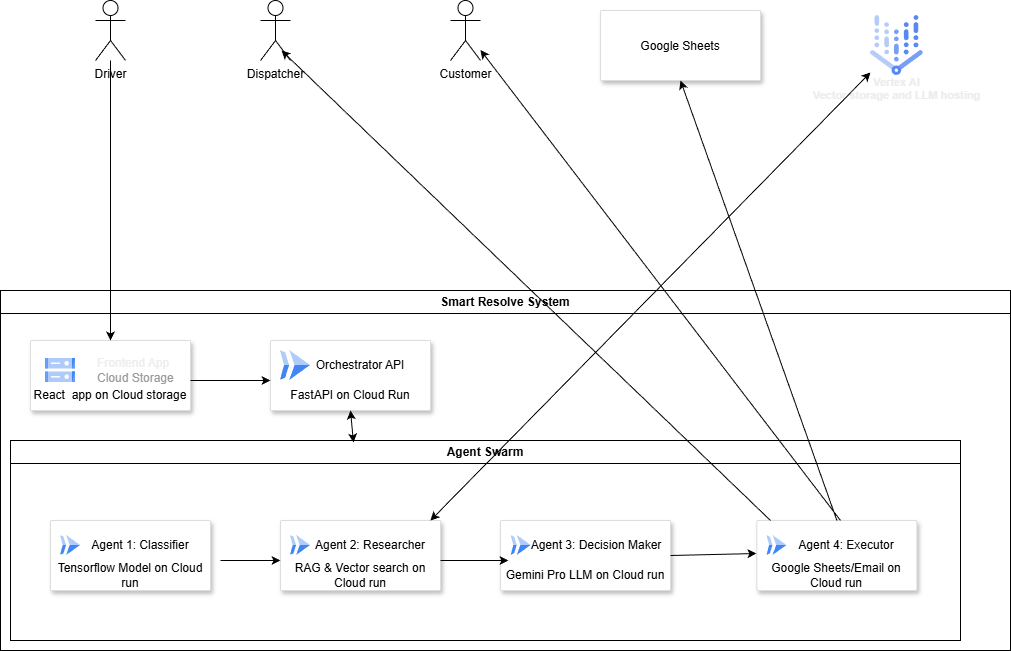

The diagram above was exported from draw.io. Its source (the exported page's mxGraphModel, read from the mxfile embedded in the PNG):
<mxGraphModel dx="1418" dy="786" grid="1" gridSize="10" guides="1" tooltips="1" connect="1" arrows="1" fold="1" page="1" pageScale="1" pageWidth="1400" pageHeight="850" math="0" shadow="0">
  <root>
    <mxCell id="0" />
    <mxCell id="1" parent="0" />
    <mxCell id="HdzkPcoIjUGpnn-SvI7h-1" parent="1" style="shape=umlActor;verticalLabelPosition=bottom;verticalAlign=top;html=1;" value="Customer" vertex="1">
      <mxGeometry height="60" width="30" x="550" y="110" as="geometry" />
    </mxCell>
    <mxCell id="HdzkPcoIjUGpnn-SvI7h-4" parent="1" style="fillColor=#ffffff;strokeColor=#dddddd;shadow=1;strokeWidth=1;rounded=1;absoluteArcSize=1;arcSize=2;" value="" vertex="1">
      <mxGeometry height="70" width="160" x="130" y="450" as="geometry" />
    </mxCell>
    <mxCell id="HdzkPcoIjUGpnn-SvI7h-5" parent="HdzkPcoIjUGpnn-SvI7h-4" style="editableCssRules=.*;html=1;fontColor=#999999;shape=image;verticalLabelPosition=middle;verticalAlign=middle;labelPosition=right;align=left;spacingLeft=20;part=1;points=[];imageAspect=0;image=data:image/svg+xml,(base64 omitted: 1124 chars);" value="&lt;font style=&quot;color: light-dark(rgb(237, 237, 237), rgb(255, 255, 255));&quot;&gt;Frontend App&lt;/font&gt;&lt;br&gt;Cloud Storage" vertex="1">
      <mxGeometry height="24" relative="1" width="30" as="geometry">
        <mxPoint x="15" y="18" as="offset" />
      </mxGeometry>
    </mxCell>
    <mxCell id="HdzkPcoIjUGpnn-SvI7h-9" parent="HdzkPcoIjUGpnn-SvI7h-4" style="text;html=1;whiteSpace=wrap;strokeColor=none;fillColor=none;align=center;verticalAlign=middle;rounded=0;" value="React&amp;nbsp; app on Cloud storage" vertex="1">
      <mxGeometry height="30" width="160" y="40" as="geometry" />
    </mxCell>
    <mxCell id="HdzkPcoIjUGpnn-SvI7h-11" parent="1" style="fillColor=#ffffff;strokeColor=#dddddd;shadow=1;strokeWidth=1;rounded=1;absoluteArcSize=1;arcSize=2;" value="" vertex="1">
      <mxGeometry height="70" width="160" x="370" y="450" as="geometry" />
    </mxCell>
    <mxCell id="HdzkPcoIjUGpnn-SvI7h-13" parent="HdzkPcoIjUGpnn-SvI7h-11" style="text;html=1;whiteSpace=wrap;strokeColor=none;fillColor=none;align=center;verticalAlign=middle;rounded=0;" value="Orchestrator API" vertex="1">
      <mxGeometry height="30" width="160" x="10" y="10" as="geometry" />
    </mxCell>
    <mxCell id="HdzkPcoIjUGpnn-SvI7h-10" parent="HdzkPcoIjUGpnn-SvI7h-11" style="editableCssRules=.*;html=1;shape=image;verticalLabelPosition=bottom;labelBackgroundColor=#ffffff;verticalAlign=top;aspect=fixed;imageAspect=0;image=data:image/svg+xml,(base64 omitted: 656 chars);" value="" vertex="1">
      <mxGeometry height="30" width="30" x="10" y="10" as="geometry" />
    </mxCell>
    <mxCell id="HdzkPcoIjUGpnn-SvI7h-14" parent="HdzkPcoIjUGpnn-SvI7h-11" style="text;html=1;whiteSpace=wrap;strokeColor=none;fillColor=none;align=center;verticalAlign=middle;rounded=0;" value="FastAPI on Cloud Run" vertex="1">
      <mxGeometry height="30" width="160" y="40" as="geometry" />
    </mxCell>
    <mxCell id="HdzkPcoIjUGpnn-SvI7h-19" parent="1" style="fillColor=#ffffff;strokeColor=#dddddd;shadow=1;strokeWidth=1;rounded=1;absoluteArcSize=1;arcSize=2;" value="" vertex="1">
      <mxGeometry height="70" width="160" x="380" y="630" as="geometry" />
    </mxCell>
    <mxCell id="HdzkPcoIjUGpnn-SvI7h-20" parent="HdzkPcoIjUGpnn-SvI7h-19" style="text;html=1;whiteSpace=wrap;strokeColor=none;fillColor=none;align=center;verticalAlign=middle;rounded=0;" value="Agent 2: Researcher" vertex="1">
      <mxGeometry height="30" width="160" x="10" y="10" as="geometry" />
    </mxCell>
    <mxCell id="HdzkPcoIjUGpnn-SvI7h-21" parent="HdzkPcoIjUGpnn-SvI7h-19" style="editableCssRules=.*;html=1;shape=image;verticalLabelPosition=bottom;labelBackgroundColor=#ffffff;verticalAlign=top;aspect=fixed;imageAspect=0;image=data:image/svg+xml,(base64 omitted: 656 chars);" value="" vertex="1">
      <mxGeometry height="20" width="20" x="10" y="15" as="geometry" />
    </mxCell>
    <mxCell id="HdzkPcoIjUGpnn-SvI7h-22" parent="HdzkPcoIjUGpnn-SvI7h-19" style="text;html=1;whiteSpace=wrap;strokeColor=none;fillColor=none;align=center;verticalAlign=middle;rounded=0;" value="RAG &amp;amp; Vector search on Cloud run" vertex="1">
      <mxGeometry height="30" width="160" y="40" as="geometry" />
    </mxCell>
    <mxCell id="HdzkPcoIjUGpnn-SvI7h-23" parent="1" style="fillColor=#ffffff;strokeColor=#dddddd;shadow=1;strokeWidth=1;rounded=1;absoluteArcSize=1;arcSize=2;" value="" vertex="1">
      <mxGeometry height="70" width="170" x="600" y="630" as="geometry" />
    </mxCell>
    <mxCell id="HdzkPcoIjUGpnn-SvI7h-24" parent="HdzkPcoIjUGpnn-SvI7h-23" style="text;html=1;whiteSpace=wrap;strokeColor=none;fillColor=none;align=center;verticalAlign=middle;rounded=0;" value="Agent 3: Decision Maker" vertex="1">
      <mxGeometry height="30" width="170" x="10.625" y="10" as="geometry" />
    </mxCell>
    <mxCell id="HdzkPcoIjUGpnn-SvI7h-25" parent="HdzkPcoIjUGpnn-SvI7h-23" style="editableCssRules=.*;html=1;shape=image;verticalLabelPosition=bottom;labelBackgroundColor=#ffffff;verticalAlign=top;aspect=fixed;imageAspect=0;image=data:image/svg+xml,(base64 omitted: 656 chars);" value="" vertex="1">
      <mxGeometry height="20" width="20" x="10.63" y="15" as="geometry" />
    </mxCell>
    <mxCell id="HdzkPcoIjUGpnn-SvI7h-26" parent="HdzkPcoIjUGpnn-SvI7h-23" style="text;html=1;whiteSpace=wrap;strokeColor=none;fillColor=none;align=center;verticalAlign=middle;rounded=0;" value="Gemini Pro LLM on Cloud run" vertex="1">
      <mxGeometry height="30" width="170" y="40" as="geometry" />
    </mxCell>
    <mxCell id="HdzkPcoIjUGpnn-SvI7h-31" parent="1" style="fillColor=#ffffff;strokeColor=#dddddd;shadow=1;strokeWidth=1;rounded=1;absoluteArcSize=1;arcSize=2;" value="" vertex="1">
      <mxGeometry height="70" width="160" x="856.4300000000001" y="630" as="geometry" />
    </mxCell>
    <mxCell id="HdzkPcoIjUGpnn-SvI7h-32" parent="HdzkPcoIjUGpnn-SvI7h-31" style="text;html=1;whiteSpace=wrap;strokeColor=none;fillColor=none;align=center;verticalAlign=middle;rounded=0;" value="Agent 4: Executor" vertex="1">
      <mxGeometry height="30" width="160" x="10" y="10" as="geometry" />
    </mxCell>
    <mxCell id="HdzkPcoIjUGpnn-SvI7h-33" parent="HdzkPcoIjUGpnn-SvI7h-31" style="editableCssRules=.*;html=1;shape=image;verticalLabelPosition=bottom;labelBackgroundColor=#ffffff;verticalAlign=top;aspect=fixed;imageAspect=0;image=data:image/svg+xml,(base64 omitted: 656 chars);" value="" vertex="1">
      <mxGeometry height="20" width="20" x="10" y="15" as="geometry" />
    </mxCell>
    <mxCell id="HdzkPcoIjUGpnn-SvI7h-34" parent="HdzkPcoIjUGpnn-SvI7h-31" style="text;html=1;whiteSpace=wrap;strokeColor=none;fillColor=none;align=center;verticalAlign=middle;rounded=0;" value="Google Sheets/Email on Cloud run" vertex="1">
      <mxGeometry height="30" width="160" y="40" as="geometry" />
    </mxCell>
    <mxCell id="HdzkPcoIjUGpnn-SvI7h-35" parent="1" style="sketch=0;html=1;verticalAlign=top;labelPosition=center;verticalLabelPosition=bottom;align=center;spacingTop=-6;fontSize=11;fontStyle=1;fontColor=#999999;shape=image;aspect=fixed;imageAspect=0;image=data:image/svg+xml,(base64 omitted: 8760 chars);" value="&lt;font style=&quot;color: light-dark(rgb(237, 237, 237), rgb(255, 255, 255));&quot;&gt;Vertex AI&lt;/font&gt;&lt;div&gt;&lt;font style=&quot;color: light-dark(rgb(237, 237, 237), rgb(255, 255, 255));&quot;&gt;Vector storage and LLM hosting&lt;/font&gt;&lt;/div&gt;" vertex="1">
      <mxGeometry height="60" width="52.86" x="970" y="125" as="geometry" />
    </mxCell>
    <mxCell id="HdzkPcoIjUGpnn-SvI7h-36" parent="1" style="shape=umlActor;verticalLabelPosition=bottom;verticalAlign=top;html=1;" value="Driver" vertex="1">
      <mxGeometry height="60" width="30" x="195" y="110" as="geometry" />
    </mxCell>
    <mxCell id="HdzkPcoIjUGpnn-SvI7h-37" parent="1" style="shape=umlActor;verticalLabelPosition=bottom;verticalAlign=top;html=1;" value="Dispatcher" vertex="1">
      <mxGeometry height="60" width="30" x="360" y="110" as="geometry" />
    </mxCell>
    <mxCell id="HdzkPcoIjUGpnn-SvI7h-40" parent="1" style="fillColor=#ffffff;strokeColor=#dddddd;shadow=1;strokeWidth=1;rounded=1;absoluteArcSize=1;arcSize=2;" value="Google Sheets" vertex="1">
      <mxGeometry height="70" width="160" x="700" y="120" as="geometry" />
    </mxCell>
    <mxCell id="HdzkPcoIjUGpnn-SvI7h-43" parent="1" style="swimlane;whiteSpace=wrap;html=1;" value="Smart Resolve System" vertex="1">
      <mxGeometry height="360" width="1010" x="100" y="400" as="geometry" />
    </mxCell>
    <mxCell id="HdzkPcoIjUGpnn-SvI7h-44" parent="HdzkPcoIjUGpnn-SvI7h-43" style="swimlane;whiteSpace=wrap;html=1;" value="Agent Swarm" vertex="1">
      <mxGeometry height="200" width="950" x="10" y="150" as="geometry" />
    </mxCell>
    <mxCell id="HdzkPcoIjUGpnn-SvI7h-15" parent="HdzkPcoIjUGpnn-SvI7h-44" style="fillColor=#ffffff;strokeColor=#dddddd;shadow=1;strokeWidth=1;rounded=1;absoluteArcSize=1;arcSize=2;" value="" vertex="1">
      <mxGeometry height="70" width="160" x="40" y="80" as="geometry" />
    </mxCell>
    <mxCell id="HdzkPcoIjUGpnn-SvI7h-16" parent="HdzkPcoIjUGpnn-SvI7h-15" style="text;html=1;whiteSpace=wrap;strokeColor=none;fillColor=none;align=center;verticalAlign=middle;rounded=0;" value="Agent 1: Classifier" vertex="1">
      <mxGeometry height="30" width="160" x="10" y="10" as="geometry" />
    </mxCell>
    <mxCell id="HdzkPcoIjUGpnn-SvI7h-17" parent="HdzkPcoIjUGpnn-SvI7h-15" style="editableCssRules=.*;html=1;shape=image;verticalLabelPosition=bottom;labelBackgroundColor=#ffffff;verticalAlign=top;aspect=fixed;imageAspect=0;image=data:image/svg+xml,(base64 omitted: 656 chars);" value="" vertex="1">
      <mxGeometry height="20" width="20" x="10" y="15" as="geometry" />
    </mxCell>
    <mxCell id="HdzkPcoIjUGpnn-SvI7h-18" parent="HdzkPcoIjUGpnn-SvI7h-15" style="text;html=1;whiteSpace=wrap;strokeColor=none;fillColor=none;align=center;verticalAlign=middle;rounded=0;" value="Tensorflow Model on Cloud run" vertex="1">
      <mxGeometry height="30" width="160" y="40" as="geometry" />
    </mxCell>
    <mxCell id="HdzkPcoIjUGpnn-SvI7h-50" edge="1" parent="HdzkPcoIjUGpnn-SvI7h-44" style="endArrow=classic;html=1;rounded=0;exitX=1;exitY=0;exitDx=0;exitDy=0;entryX=-0.003;entryY=-0.233;entryDx=0;entryDy=0;entryPerimeter=0;" target="HdzkPcoIjUGpnn-SvI7h-34" value="">
      <mxGeometry height="50" relative="1" width="50" as="geometry">
        <mxPoint x="660" y="115" as="sourcePoint" />
        <mxPoint x="728" y="115" as="targetPoint" />
      </mxGeometry>
    </mxCell>
    <mxCell id="HdzkPcoIjUGpnn-SvI7h-53" edge="1" parent="HdzkPcoIjUGpnn-SvI7h-44" style="endArrow=classic;startArrow=classic;html=1;rounded=0;" target="HdzkPcoIjUGpnn-SvI7h-35" value="">
      <mxGeometry height="50" relative="1" width="50" as="geometry">
        <mxPoint x="420" y="80" as="sourcePoint" />
        <mxPoint x="470" y="30" as="targetPoint" />
      </mxGeometry>
    </mxCell>
    <mxCell id="HdzkPcoIjUGpnn-SvI7h-54" edge="1" parent="HdzkPcoIjUGpnn-SvI7h-44" style="endArrow=classic;html=1;rounded=0;entryX=0.7;entryY=0.833;entryDx=0;entryDy=0;entryPerimeter=0;" target="HdzkPcoIjUGpnn-SvI7h-37" value="">
      <mxGeometry height="50" relative="1" width="50" as="geometry">
        <mxPoint x="760" y="80" as="sourcePoint" />
        <mxPoint x="810" y="30" as="targetPoint" />
      </mxGeometry>
    </mxCell>
    <mxCell id="HdzkPcoIjUGpnn-SvI7h-45" edge="1" parent="1" source="HdzkPcoIjUGpnn-SvI7h-36" style="endArrow=classic;html=1;rounded=0;entryX=0.5;entryY=0;entryDx=0;entryDy=0;" target="HdzkPcoIjUGpnn-SvI7h-4" value="">
      <mxGeometry height="50" relative="1" width="50" as="geometry">
        <mxPoint x="400" y="430" as="sourcePoint" />
        <mxPoint x="450" y="380" as="targetPoint" />
      </mxGeometry>
    </mxCell>
    <mxCell id="HdzkPcoIjUGpnn-SvI7h-46" edge="1" parent="1" source="HdzkPcoIjUGpnn-SvI7h-9" style="endArrow=classic;html=1;rounded=0;exitX=1;exitY=0;exitDx=0;exitDy=0;entryX=0;entryY=0;entryDx=0;entryDy=0;" target="HdzkPcoIjUGpnn-SvI7h-14" value="">
      <mxGeometry height="50" relative="1" width="50" as="geometry">
        <mxPoint x="400" y="430" as="sourcePoint" />
        <mxPoint x="450" y="380" as="targetPoint" />
      </mxGeometry>
    </mxCell>
    <mxCell id="HdzkPcoIjUGpnn-SvI7h-48" edge="1" parent="1" source="HdzkPcoIjUGpnn-SvI7h-16" style="endArrow=classic;html=1;rounded=0;exitX=1;exitY=1;exitDx=0;exitDy=0;entryX=0;entryY=0;entryDx=0;entryDy=0;" target="HdzkPcoIjUGpnn-SvI7h-22" value="">
      <mxGeometry height="50" relative="1" width="50" as="geometry">
        <mxPoint x="400" y="430" as="sourcePoint" />
        <mxPoint x="450" y="380" as="targetPoint" />
      </mxGeometry>
    </mxCell>
    <mxCell id="HdzkPcoIjUGpnn-SvI7h-49" edge="1" parent="1" source="HdzkPcoIjUGpnn-SvI7h-22" style="endArrow=classic;html=1;rounded=0;exitX=1;exitY=0;exitDx=0;exitDy=0;entryX=0.047;entryY=0;entryDx=0;entryDy=0;entryPerimeter=0;" target="HdzkPcoIjUGpnn-SvI7h-26" value="">
      <mxGeometry height="50" relative="1" width="50" as="geometry">
        <mxPoint x="400" y="430" as="sourcePoint" />
        <mxPoint x="450" y="380" as="targetPoint" />
      </mxGeometry>
    </mxCell>
    <mxCell id="HdzkPcoIjUGpnn-SvI7h-51" edge="1" parent="1" style="endArrow=classic;html=1;rounded=0;" target="HdzkPcoIjUGpnn-SvI7h-1" value="">
      <mxGeometry height="50" relative="1" width="50" as="geometry">
        <mxPoint x="940" y="630" as="sourcePoint" />
        <mxPoint x="580" y="200" as="targetPoint" />
      </mxGeometry>
    </mxCell>
    <mxCell id="HdzkPcoIjUGpnn-SvI7h-52" edge="1" parent="1" source="HdzkPcoIjUGpnn-SvI7h-31" style="endArrow=classic;html=1;rounded=0;entryX=0.5;entryY=1;entryDx=0;entryDy=0;exitX=0.5;exitY=0;exitDx=0;exitDy=0;" target="HdzkPcoIjUGpnn-SvI7h-40" value="">
      <mxGeometry height="50" relative="1" width="50" as="geometry">
        <mxPoint x="400" y="430" as="sourcePoint" />
        <mxPoint x="450" y="380" as="targetPoint" />
      </mxGeometry>
    </mxCell>
    <mxCell id="HdzkPcoIjUGpnn-SvI7h-57" edge="1" parent="1" source="HdzkPcoIjUGpnn-SvI7h-44" style="endArrow=classic;startArrow=classic;html=1;rounded=0;entryX=0.5;entryY=1;entryDx=0;entryDy=0;exitX=0.361;exitY=0.01;exitDx=0;exitDy=0;exitPerimeter=0;" target="HdzkPcoIjUGpnn-SvI7h-14" value="">
      <mxGeometry height="50" relative="1" width="50" as="geometry">
        <mxPoint x="410" y="560" as="sourcePoint" />
        <mxPoint x="460" y="510" as="targetPoint" />
      </mxGeometry>
    </mxCell>
  </root>
</mxGraphModel>